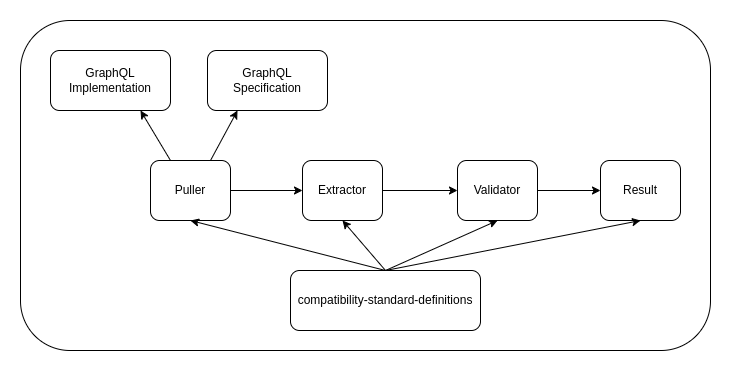

The diagram above was exported from draw.io. Its source (the exported page's mxGraphModel, read from the mxfile embedded in the PNG):
<mxGraphModel dx="794" dy="512" grid="1" gridSize="10" guides="1" tooltips="1" connect="1" arrows="1" fold="1" page="1" pageScale="1" pageWidth="850" pageHeight="1100" math="0" shadow="0">
  <root>
    <mxCell id="0" />
    <mxCell id="1" parent="0" />
    <mxCell id="irxakl2fvqJIJ8T-Fpj2-1" value="" style="rounded=1;whiteSpace=wrap;html=1;fillColor=none;" parent="1" vertex="1">
      <mxGeometry x="100" y="150" width="690" height="330" as="geometry" />
    </mxCell>
    <mxCell id="irxakl2fvqJIJ8T-Fpj2-2" value="GraphQL&lt;div&gt;Specification&lt;/div&gt;" style="rounded=1;whiteSpace=wrap;html=1;" parent="1" vertex="1">
      <mxGeometry x="287" y="180" width="120" height="60" as="geometry" />
    </mxCell>
    <mxCell id="irxakl2fvqJIJ8T-Fpj2-3" value="GraphQL Implementation" style="rounded=1;whiteSpace=wrap;html=1;" parent="1" vertex="1">
      <mxGeometry x="130" y="180" width="120" height="60" as="geometry" />
    </mxCell>
    <mxCell id="irxakl2fvqJIJ8T-Fpj2-4" value="compatibility-standard-definitions" style="rounded=1;whiteSpace=wrap;html=1;" parent="1" vertex="1">
      <mxGeometry x="370" y="400" width="190" height="60" as="geometry" />
    </mxCell>
    <mxCell id="irxakl2fvqJIJ8T-Fpj2-5" value="" style="endArrow=classic;html=1;rounded=0;entryX=0.25;entryY=1;entryDx=0;entryDy=0;exitX=0.75;exitY=0;exitDx=0;exitDy=0;" parent="1" source="irxakl2fvqJIJ8T-Fpj2-7" target="irxakl2fvqJIJ8T-Fpj2-2" edge="1">
      <mxGeometry width="50" height="50" relative="1" as="geometry">
        <mxPoint x="350" y="310" as="sourcePoint" />
        <mxPoint x="400" y="260" as="targetPoint" />
      </mxGeometry>
    </mxCell>
    <mxCell id="irxakl2fvqJIJ8T-Fpj2-6" value="" style="endArrow=classic;html=1;rounded=0;entryX=0.75;entryY=1;entryDx=0;entryDy=0;exitX=0.25;exitY=0;exitDx=0;exitDy=0;" parent="1" source="irxakl2fvqJIJ8T-Fpj2-7" target="irxakl2fvqJIJ8T-Fpj2-3" edge="1">
      <mxGeometry width="50" height="50" relative="1" as="geometry">
        <mxPoint x="202" y="380" as="sourcePoint" />
        <mxPoint x="250" y="290" as="targetPoint" />
      </mxGeometry>
    </mxCell>
    <mxCell id="irxakl2fvqJIJ8T-Fpj2-7" value="Puller" style="rounded=1;whiteSpace=wrap;html=1;" parent="1" vertex="1">
      <mxGeometry x="230" y="290" width="80" height="60" as="geometry" />
    </mxCell>
    <mxCell id="irxakl2fvqJIJ8T-Fpj2-8" value="Extractor" style="rounded=1;whiteSpace=wrap;html=1;" parent="1" vertex="1">
      <mxGeometry x="382" y="290" width="80" height="60" as="geometry" />
    </mxCell>
    <mxCell id="irxakl2fvqJIJ8T-Fpj2-11" value="Validator" style="rounded=1;whiteSpace=wrap;html=1;" parent="1" vertex="1">
      <mxGeometry x="537" y="290" width="80" height="60" as="geometry" />
    </mxCell>
    <mxCell id="irxakl2fvqJIJ8T-Fpj2-12" value="Result" style="rounded=1;whiteSpace=wrap;html=1;" parent="1" vertex="1">
      <mxGeometry x="680" y="290" width="80" height="60" as="geometry" />
    </mxCell>
    <mxCell id="irxakl2fvqJIJ8T-Fpj2-13" value="" style="endArrow=classic;html=1;rounded=0;entryX=0;entryY=0.5;entryDx=0;entryDy=0;exitX=1;exitY=0.5;exitDx=0;exitDy=0;" parent="1" source="irxakl2fvqJIJ8T-Fpj2-7" target="irxakl2fvqJIJ8T-Fpj2-8" edge="1">
      <mxGeometry width="50" height="50" relative="1" as="geometry">
        <mxPoint x="490" y="360" as="sourcePoint" />
        <mxPoint x="540" y="310" as="targetPoint" />
      </mxGeometry>
    </mxCell>
    <mxCell id="irxakl2fvqJIJ8T-Fpj2-14" value="" style="endArrow=classic;html=1;rounded=0;entryX=0;entryY=0.5;entryDx=0;entryDy=0;exitX=1;exitY=0.5;exitDx=0;exitDy=0;" parent="1" source="irxakl2fvqJIJ8T-Fpj2-8" target="irxakl2fvqJIJ8T-Fpj2-11" edge="1">
      <mxGeometry width="50" height="50" relative="1" as="geometry">
        <mxPoint x="540" y="320" as="sourcePoint" />
        <mxPoint x="470" y="319.5" as="targetPoint" />
      </mxGeometry>
    </mxCell>
    <mxCell id="irxakl2fvqJIJ8T-Fpj2-15" value="" style="endArrow=classic;html=1;rounded=0;entryX=0;entryY=0.5;entryDx=0;entryDy=0;exitX=1;exitY=0.5;exitDx=0;exitDy=0;" parent="1" source="irxakl2fvqJIJ8T-Fpj2-11" target="irxakl2fvqJIJ8T-Fpj2-12" edge="1">
      <mxGeometry width="50" height="50" relative="1" as="geometry">
        <mxPoint x="565" y="330" as="sourcePoint" />
        <mxPoint x="480" y="330" as="targetPoint" />
      </mxGeometry>
    </mxCell>
    <mxCell id="irxakl2fvqJIJ8T-Fpj2-16" value="" style="endArrow=classic;html=1;rounded=0;entryX=0.5;entryY=1;entryDx=0;entryDy=0;exitX=0.5;exitY=0;exitDx=0;exitDy=0;" parent="1" source="irxakl2fvqJIJ8T-Fpj2-4" target="irxakl2fvqJIJ8T-Fpj2-7" edge="1">
      <mxGeometry width="50" height="50" relative="1" as="geometry">
        <mxPoint x="420" y="300" as="sourcePoint" />
        <mxPoint x="470" y="250" as="targetPoint" />
      </mxGeometry>
    </mxCell>
    <mxCell id="irxakl2fvqJIJ8T-Fpj2-19" value="" style="endArrow=classic;html=1;rounded=0;entryX=0.5;entryY=1;entryDx=0;entryDy=0;exitX=0.5;exitY=0;exitDx=0;exitDy=0;" parent="1" source="irxakl2fvqJIJ8T-Fpj2-4" target="irxakl2fvqJIJ8T-Fpj2-8" edge="1">
      <mxGeometry width="50" height="50" relative="1" as="geometry">
        <mxPoint x="475" y="410" as="sourcePoint" />
        <mxPoint x="280" y="360" as="targetPoint" />
      </mxGeometry>
    </mxCell>
    <mxCell id="irxakl2fvqJIJ8T-Fpj2-21" value="" style="endArrow=classic;html=1;rounded=0;entryX=0.5;entryY=1;entryDx=0;entryDy=0;exitX=0.5;exitY=0;exitDx=0;exitDy=0;" parent="1" source="irxakl2fvqJIJ8T-Fpj2-4" target="irxakl2fvqJIJ8T-Fpj2-11" edge="1">
      <mxGeometry width="50" height="50" relative="1" as="geometry">
        <mxPoint x="380" y="360" as="sourcePoint" />
        <mxPoint x="430" y="310" as="targetPoint" />
      </mxGeometry>
    </mxCell>
    <mxCell id="irxakl2fvqJIJ8T-Fpj2-22" value="" style="endArrow=classic;html=1;rounded=0;entryX=0.5;entryY=1;entryDx=0;entryDy=0;exitX=0.5;exitY=0;exitDx=0;exitDy=0;" parent="1" source="irxakl2fvqJIJ8T-Fpj2-4" target="irxakl2fvqJIJ8T-Fpj2-12" edge="1">
      <mxGeometry width="50" height="50" relative="1" as="geometry">
        <mxPoint x="475" y="410" as="sourcePoint" />
        <mxPoint x="587" y="360" as="targetPoint" />
      </mxGeometry>
    </mxCell>
  </root>
</mxGraphModel>